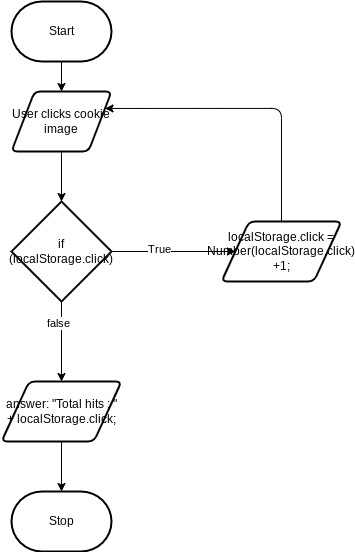

The diagram above was exported from draw.io. Its source (the exported page's mxGraphModel, read from the mxfile embedded in the PNG):
<mxGraphModel dx="594" dy="561" grid="1" gridSize="10" guides="1" tooltips="1" connect="1" arrows="0" fold="1" page="1" pageScale="1" pageWidth="827" pageHeight="1169" math="0" shadow="0">
  <root>
    <mxCell id="0" />
    <mxCell id="1" parent="0" />
    <mxCell id="13" style="edgeStyle=none;html=1;exitX=0.5;exitY=1;exitDx=0;exitDy=0;exitPerimeter=0;" parent="1" source="10" target="11" edge="1">
      <mxGeometry relative="1" as="geometry" />
    </mxCell>
    <mxCell id="10" value="Start" style="strokeWidth=2;html=1;shape=mxgraph.flowchart.terminator;whiteSpace=wrap;" parent="1" vertex="1">
      <mxGeometry x="340" y="230" width="100" height="60" as="geometry" />
    </mxCell>
    <mxCell id="18" style="edgeStyle=none;html=1;exitX=0.5;exitY=1;exitDx=0;exitDy=0;entryX=0.5;entryY=0;entryDx=0;entryDy=0;entryPerimeter=0;" parent="1" source="11" target="14" edge="1">
      <mxGeometry relative="1" as="geometry" />
    </mxCell>
    <mxCell id="11" value="User clicks cookie image" style="shape=parallelogram;html=1;strokeWidth=2;perimeter=parallelogramPerimeter;whiteSpace=wrap;rounded=1;arcSize=12;size=0.23;" parent="1" vertex="1">
      <mxGeometry x="340" y="320" width="100" height="60" as="geometry" />
    </mxCell>
    <mxCell id="28" style="edgeStyle=orthogonalEdgeStyle;html=1;exitX=1;exitY=0.5;exitDx=0;exitDy=0;exitPerimeter=0;entryX=0;entryY=0.5;entryDx=0;entryDy=0;" parent="1" source="14" target="27" edge="1">
      <mxGeometry relative="1" as="geometry" />
    </mxCell>
    <mxCell id="31" value="True" style="edgeLabel;html=1;align=center;verticalAlign=middle;resizable=0;points=[];" parent="28" vertex="1" connectable="0">
      <mxGeometry x="-0.2412" y="4" relative="1" as="geometry">
        <mxPoint y="1" as="offset" />
      </mxGeometry>
    </mxCell>
    <mxCell id="44" style="edgeStyle=none;html=1;exitX=0.5;exitY=1;exitDx=0;exitDy=0;exitPerimeter=0;entryX=0.5;entryY=0;entryDx=0;entryDy=0;" edge="1" parent="1" source="14" target="35">
      <mxGeometry relative="1" as="geometry" />
    </mxCell>
    <mxCell id="45" value="false" style="edgeLabel;html=1;align=center;verticalAlign=middle;resizable=0;points=[];" vertex="1" connectable="0" parent="44">
      <mxGeometry x="-0.475" y="-4" relative="1" as="geometry">
        <mxPoint as="offset" />
      </mxGeometry>
    </mxCell>
    <mxCell id="14" value="if (localStorage.click)" style="strokeWidth=2;html=1;shape=mxgraph.flowchart.decision;whiteSpace=wrap;" parent="1" vertex="1">
      <mxGeometry x="340" y="430" width="100" height="100" as="geometry" />
    </mxCell>
    <mxCell id="47" style="edgeStyle=orthogonalEdgeStyle;html=1;exitX=0.5;exitY=0;exitDx=0;exitDy=0;entryX=1;entryY=0.25;entryDx=0;entryDy=0;" edge="1" parent="1" source="27" target="11">
      <mxGeometry relative="1" as="geometry">
        <Array as="points">
          <mxPoint x="610" y="337" />
        </Array>
      </mxGeometry>
    </mxCell>
    <mxCell id="27" value="localStorage.click = Number(localStorage.click) +1;" style="shape=parallelogram;html=1;strokeWidth=2;perimeter=parallelogramPerimeter;whiteSpace=wrap;rounded=1;arcSize=12;size=0.23;" parent="1" vertex="1">
      <mxGeometry x="550" y="450" width="120" height="60" as="geometry" />
    </mxCell>
    <mxCell id="49" style="edgeStyle=orthogonalEdgeStyle;html=1;exitX=0.5;exitY=1;exitDx=0;exitDy=0;" edge="1" parent="1" source="35" target="48">
      <mxGeometry relative="1" as="geometry" />
    </mxCell>
    <mxCell id="35" value="answer:&amp;nbsp;&quot;Total hits : &quot; + localStorage.click;" style="shape=parallelogram;html=1;strokeWidth=2;perimeter=parallelogramPerimeter;whiteSpace=wrap;rounded=1;arcSize=12;size=0.23;" parent="1" vertex="1">
      <mxGeometry x="330" y="610" width="120" height="60" as="geometry" />
    </mxCell>
    <mxCell id="48" value="Stop" style="strokeWidth=2;html=1;shape=mxgraph.flowchart.terminator;whiteSpace=wrap;" vertex="1" parent="1">
      <mxGeometry x="340" y="720" width="100" height="60" as="geometry" />
    </mxCell>
  </root>
</mxGraphModel>